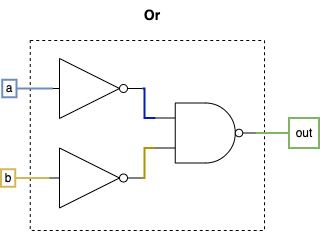

The diagram above was exported from draw.io. Its source (the exported page's mxGraphModel, read from the mxfile embedded in the PNG):
<mxGraphModel dx="1109" dy="859" grid="1" gridSize="10" guides="1" tooltips="1" connect="1" arrows="1" fold="1" page="1" pageScale="1" pageWidth="850" pageHeight="1100" math="0" shadow="0">
  <root>
    <mxCell id="0" />
    <mxCell id="1" parent="0" />
    <mxCell id="2" value="&lt;font style=&quot;font-size: 14px;&quot;&gt;&lt;b&gt;Or&lt;/b&gt;&lt;/font&gt;" style="text;html=1;align=center;verticalAlign=middle;whiteSpace=wrap;rounded=0;" vertex="1" parent="1">
      <mxGeometry x="178.01" y="305" width="60" height="30" as="geometry" />
    </mxCell>
    <mxCell id="3" value="" style="rounded=0;whiteSpace=wrap;html=1;dashed=1;" vertex="1" parent="1">
      <mxGeometry x="85.75" y="345" width="234.25" height="190" as="geometry" />
    </mxCell>
    <mxCell id="4" value="out" style="text;html=1;align=center;verticalAlign=middle;whiteSpace=wrap;rounded=0;fillColor=none;strokeColor=#82b366;strokeWidth=2;" vertex="1" parent="1">
      <mxGeometry x="344.5" y="422.5" width="30" height="30" as="geometry" />
    </mxCell>
    <mxCell id="5" style="edgeStyle=orthogonalEdgeStyle;shape=connector;rounded=0;orthogonalLoop=1;jettySize=auto;html=1;exitX=1;exitY=0.5;exitDx=0;exitDy=0;exitPerimeter=0;entryX=0;entryY=0.5;entryDx=0;entryDy=0;strokeColor=#82b366;align=center;verticalAlign=middle;fontFamily=Helvetica;fontSize=11;fontColor=default;labelBackgroundColor=default;startFill=0;endArrow=none;fillColor=#d5e8d4;strokeWidth=2;" edge="1" source="6" target="4" parent="1">
      <mxGeometry relative="1" as="geometry" />
    </mxCell>
    <mxCell id="6" value="" style="verticalLabelPosition=bottom;shadow=0;dashed=0;align=center;html=1;verticalAlign=top;shape=mxgraph.electrical.logic_gates.logic_gate;operation=and;negating=1;negSize=0.15;" vertex="1" parent="1">
      <mxGeometry x="210.75" y="407.5" width="100" height="60" as="geometry" />
    </mxCell>
    <mxCell id="7" value="b" style="text;html=1;align=center;verticalAlign=middle;whiteSpace=wrap;rounded=0;fillColor=none;strokeColor=#d6b656;strokeWidth=2;" vertex="1" parent="1">
      <mxGeometry x="56.5" y="473.75" width="14.25" height="17.5" as="geometry" />
    </mxCell>
    <mxCell id="8" value="a" style="text;html=1;align=center;verticalAlign=middle;whiteSpace=wrap;rounded=0;fillColor=none;strokeColor=#6c8ebf;strokeWidth=2;" vertex="1" parent="1">
      <mxGeometry x="57.75" y="384.25" width="14.25" height="17.5" as="geometry" />
    </mxCell>
    <mxCell id="9" value="" style="verticalLabelPosition=bottom;shadow=0;dashed=0;align=center;html=1;verticalAlign=top;shape=mxgraph.electrical.logic_gates.inverter_2;fontFamily=Helvetica;fontSize=11;fontColor=default;labelBackgroundColor=default;" vertex="1" parent="1">
      <mxGeometry x="98" y="363" width="100" height="60" as="geometry" />
    </mxCell>
    <mxCell id="10" style="edgeStyle=orthogonalEdgeStyle;shape=connector;rounded=0;orthogonalLoop=1;jettySize=auto;html=1;exitX=1;exitY=0.5;exitDx=0;exitDy=0;entryX=0.103;entryY=0.5;entryDx=0;entryDy=0;entryPerimeter=0;strokeColor=#6c8ebf;align=center;verticalAlign=middle;fontFamily=Helvetica;fontSize=11;fontColor=default;labelBackgroundColor=default;startFill=0;endArrow=none;fillColor=#dae8fc;strokeWidth=2;" edge="1" source="8" target="9" parent="1">
      <mxGeometry relative="1" as="geometry" />
    </mxCell>
    <mxCell id="11" value="" style="verticalLabelPosition=bottom;shadow=0;dashed=0;align=center;html=1;verticalAlign=top;shape=mxgraph.electrical.logic_gates.inverter_2;fontFamily=Helvetica;fontSize=11;fontColor=default;labelBackgroundColor=default;" vertex="1" parent="1">
      <mxGeometry x="98" y="452.5" width="100" height="60" as="geometry" />
    </mxCell>
    <mxCell id="12" style="edgeStyle=orthogonalEdgeStyle;shape=connector;rounded=0;orthogonalLoop=1;jettySize=auto;html=1;exitX=1;exitY=0.5;exitDx=0;exitDy=0;entryX=0.069;entryY=0.504;entryDx=0;entryDy=0;entryPerimeter=0;strokeColor=#d6b656;align=center;verticalAlign=middle;fontFamily=Helvetica;fontSize=11;fontColor=default;labelBackgroundColor=default;startFill=0;endArrow=none;fillColor=#fff2cc;strokeWidth=2;" edge="1" source="7" target="11" parent="1">
      <mxGeometry relative="1" as="geometry" />
    </mxCell>
    <mxCell id="13" style="edgeStyle=orthogonalEdgeStyle;shape=connector;rounded=0;orthogonalLoop=1;jettySize=auto;html=1;exitX=1;exitY=0.5;exitDx=0;exitDy=0;exitPerimeter=0;entryX=0;entryY=0.25;entryDx=0;entryDy=0;entryPerimeter=0;strokeColor=#001DBC;align=center;verticalAlign=middle;fontFamily=Helvetica;fontSize=11;fontColor=default;labelBackgroundColor=default;startFill=0;endArrow=none;fillColor=#0050ef;strokeWidth=2;" edge="1" source="9" target="6" parent="1">
      <mxGeometry relative="1" as="geometry">
        <Array as="points">
          <mxPoint x="200" y="393" />
          <mxPoint x="200" y="423" />
        </Array>
      </mxGeometry>
    </mxCell>
    <mxCell id="14" style="edgeStyle=orthogonalEdgeStyle;shape=connector;rounded=0;orthogonalLoop=1;jettySize=auto;html=1;exitX=1;exitY=0.5;exitDx=0;exitDy=0;exitPerimeter=0;entryX=0;entryY=0.75;entryDx=0;entryDy=0;entryPerimeter=0;strokeColor=#B09500;align=center;verticalAlign=middle;fontFamily=Helvetica;fontSize=11;fontColor=default;labelBackgroundColor=default;startFill=0;endArrow=none;fillColor=#e3c800;strokeWidth=2;" edge="1" source="11" target="6" parent="1">
      <mxGeometry relative="1" as="geometry">
        <Array as="points">
          <mxPoint x="200" y="483" />
          <mxPoint x="200" y="453" />
        </Array>
      </mxGeometry>
    </mxCell>
  </root>
</mxGraphModel>